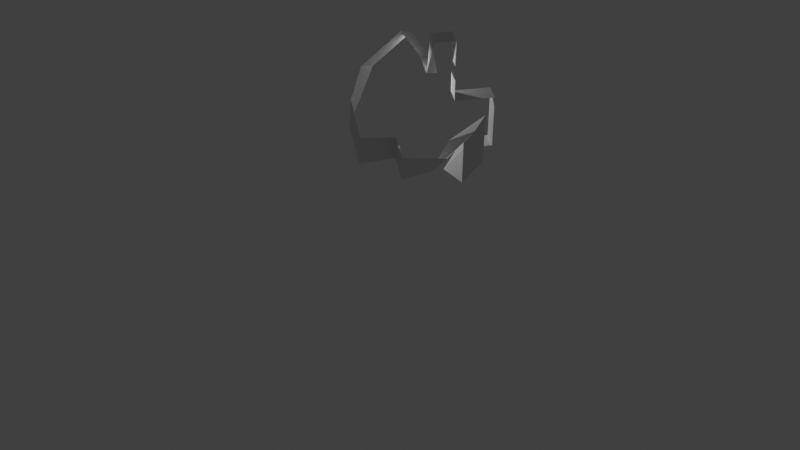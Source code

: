# Source: draft6.blend  (saved by Blender 3.0.42; exported with 4.5.12 LTS)
import bpy
from mathutils import Matrix  # noqa: F401  (used for matrix-valued properties, if any)

bpy.ops.wm.read_factory_settings(use_empty=True)
scene = bpy.context.scene
scene.name = 'Scene'

# ---- collections
col_collection = bpy.data.collections.new('Collection'); scene.collection.children.link(col_collection)

# ---- world
world_world = bpy.data.worlds.new('World'); scene.world = world_world
world_world.use_nodes = True; world_world.node_tree.nodes.clear()
_N = world_world.node_tree.nodes; _L = world_world.node_tree.links
n0 = _N.new('ShaderNodeOutputWorld'); n0.name = 'World Output'; n0.location = (300, 300)
n1 = _N.new('ShaderNodeBackground'); n1.name = 'Background'; n1.location = (10, 300)
n1.inputs[0].default_value = (0.05088, 0.05088, 0.05088, 1.0)
_L.new(n1.outputs[0], n0.inputs[0])
n0.is_active_output = True
world_world.color = (0.05088, 0.05088, 0.05088)
world_world.use_sun_shadow = False
world_world.sun_shadow_jitter_overblur = 0.0

# ---- cameras
cam_camera = bpy.data.cameras.new('Camera')
cam_camera.clip_end = 100.0
cam_camera.ortho_scale = 7.314

# ---- lights
light_light = bpy.data.lights.new('Light', 'POINT')
light_light.transmission_factor = 0.0
light_light.energy = 1000.0
light_light.shadow_soft_size = 0.1
light_light.shadow_maximum_resolution = 0.006
light_light.use_absolute_resolution = True

# ---- meshes
me_jelly = bpy.data.meshes.new('Jelly')
me_jelly.from_pydata([(-0.2749, -0.2778, -0.2835), (-0.2376, -0.2213, 0.2264), (-0.2749, 0.2778, -0.2835), (-0.2122, 0.2346, 0.2642), (0.2749, -0.2778, -0.2835), (0.2672, -0.2045, 0.272), (0.2749, 0.2778, -0.2835), (0.2863, 0.2419, 0.2762), (-0.2749, -0.2778, -0.1759), (-0.2749, 0.2778, -0.1759), (0.2749, 0.2778, -0.1759), (0.2749, -0.2778, -0.1759)], [], [(8, 1, 3, 9), (9, 3, 7, 10), (10, 7, 5, 11), (11, 5, 1, 8), (2, 6, 4, 0), (7, 3, 1, 5), (4, 11, 8, 0), (6, 10, 11, 4), (2, 9, 10, 6), (0, 8, 9, 2)])
_uv = me_jelly.uv_layers.new(name='UVMap')
_uv.uv.foreach_set('vector', [0.4224, 0.0, 0.625, 0.0, 0.625, 0.25, 0.4224, 0.25, 0.4224, 0.25, 0.625, 0.25, 0.625, 0.5, 0.4224, 0.5, 0.4224, 0.5, 0.625, 0.5, 0.625, 0.75, 0.4224, 0.75, 0.4224, 0.75, 0.625, 0.75, 0.625, 1.0, 0.4224, 1.0, 0.125, 0.5, 0.375, 0.5, 0.375, 0.75, 0.125, 0.75, 0.625, 0.5, 0.875, 0.5, 0.875, 0.75, 0.625, 0.75, 0.375, 0.75, 0.4224, 0.75, 0.4224, 1.0, 0.375, 1.0, 0.375, 0.5, 0.4224, 0.5, 0.4224, 0.75, 0.375, 0.75, 0.375, 0.25, 0.4224, 0.25, 0.4224, 0.5, 0.375, 0.5, 0.375, 0.0, 0.4224, 0.0, 0.4224, 0.25, 0.375, 0.25])
_ca = me_jelly.color_attributes.new('Col', 'BYTE_COLOR', 'CORNER')
_ca.data.foreach_set('color', [1.0, 0.0, 0.3864, 1.0, 1.0, 0.01229, 0.3916, 1.0, 1.0, 0.07036, 0.4342, 1.0, 1.0, 0.0, 0.3864, 1.0, 1.0, 0.0, 0.3864, 1.0, 1.0, 0.07036, 0.4342, 1.0, 1.0, 0.0, 0.3864, 1.0, 1.0, 0.0, 0.3864, 1.0, 1.0, 0.0, 0.3864, 1.0, 1.0, 0.0, 0.3864, 1.0, 1.0, 0.0, 0.3864, 1.0, 1.0, 0.0, 0.3864, 1.0, 1.0, 0.0, 0.3864, 1.0, 1.0, 0.0, 0.3864, 1.0, 1.0, 0.01229, 0.3916, 1.0, 1.0, 0.0, 0.3864, 1.0, 1.0, 0.0, 0.3864, 1.0, 1.0, 0.0, 0.3864, 1.0, 1.0, 0.7084, 0.8388, 1.0, 1.0, 0.0009106, 0.3864, 1.0, 1.0, 0.0, 0.3864, 1.0, 1.0, 0.07036, 0.4342, 1.0, 1.0, 0.01229, 0.3916, 1.0, 1.0, 0.0, 0.3864, 1.0, 1.0, 0.7084, 0.8388, 1.0, 1.0, 0.0, 0.3864, 1.0, 1.0, 0.0, 0.3864, 1.0, 1.0, 0.0009106, 0.3864, 1.0, 1.0, 0.0, 0.3864, 1.0, 1.0, 0.0, 0.3864, 1.0, 1.0, 0.0, 0.3864, 1.0, 1.0, 0.7084, 0.8388, 1.0, 1.0, 0.0, 0.3864, 1.0, 1.0, 0.0, 0.3864, 1.0, 1.0, 0.0, 0.3864, 1.0, 1.0, 0.0, 0.3864, 1.0, 1.0, 0.0009106, 0.3864, 1.0, 1.0, 0.0, 0.3864, 1.0, 1.0, 0.0, 0.3864, 1.0, 1.0, 0.0, 0.3864, 1.0])
me_jelly.use_remesh_fix_poles = True
me_jelly.use_remesh_preserve_attributes = False
me_jelly.update()
me_walkmesh = bpy.data.meshes.new('WalkMesh')
me_walkmesh.from_pydata([(-1.0, -7.744, 0.0), (1.0, -7.744, 0.0), (-1.0, -5.744, 0.0), (1.0, -5.744, 0.0), (-1.0, -7.744, 2.052), (1.0, -7.744, 2.052), (-1.0, -4.481, 2.052), (1.0, -4.481, 2.052), (-1.0, -4.481, 4.438), (1.0, -4.481, 4.438), (-1.0, -2.747, 4.438), (1.0, -2.747, 4.438), (-0.8146, -2.196, 3.24), (0.8146, -3.298, 2.878), (2.662, -2.196, 3.24), (4.291, -3.298, 2.878), (2.592, -0.6266, 4.306), (4.222, -1.728, 3.943), (1.97, 2.614, 3.164), (3.599, 1.512, 2.801), (0.5696, 3.644, 2.117), (2.002, 3.683, 0.7216), (-6.396, 3.644, 2.117), (-4.964, 3.683, 0.7216), (-6.458, 0.9613, 2.041), (-4.903, 0.7798, 0.797), (-10.15, 0.9613, 2.041), (-8.595, 0.7798, 0.797), (-10.13, -2.434, 1.852), (-8.615, -1.455, 0.9868), (-8.223, -4.782, 2.381), (-7.547, -2.948, 1.958), (-4.241, -6.39, 2.081), (-4.842, -4.616, 1.379), (-4.241, -6.39, 0.1472), (-4.842, -4.616, -0.5547), (-1.049, -5.404, 0.005511), (-1.65, -3.63, -0.6964)], [], [(0, 1, 3, 2), (1, 0, 4, 5), (5, 4, 6, 7), (7, 6, 8, 9), (9, 8, 10, 11), (11, 10, 12, 13), (13, 12, 14, 15), (15, 14, 16, 17), (17, 16, 18, 19), (19, 18, 20, 21), (21, 20, 22, 23), (23, 22, 24, 25), (25, 24, 26, 27), (27, 26, 28, 29), (29, 28, 30, 31), (31, 30, 32, 33), (33, 32, 34, 35), (35, 34, 36, 37), (3, 37, 36, 2)])
_uv = me_walkmesh.uv_layers.new(name='UVMap')
_uv.uv.foreach_set('vector', [0.0, 0.0, 1.0, 0.0, 1.0, 1.0, 0.0, 1.0, 1.0, 0.0, 0.0, 0.0, 0.0, 0.0, 1.0, 0.0, 1.0, 0.0, 0.0, 0.0, 0.0, 0.0, 1.0, 0.0, 1.0, 0.0, 0.0, 0.0, 0.0, 0.0, 1.0, 0.0, 1.0, 0.0, 0.0, 0.0, 0.0, 0.0, 1.0, 0.0, 1.0, 0.0, 0.0, 0.0, 0.0, 0.0, 1.0, 0.0, 1.0, 0.0, 0.0, 0.0, 0.0, 0.0, 1.0, 0.0, 1.0, 0.0, 0.0, 0.0, 0.0, 0.0, 1.0, 0.0, 1.0, 0.0, 0.0, 0.0, 0.0, 0.0, 1.0, 0.0, 1.0, 0.0, 0.0, 0.0, 0.0, 0.0, 1.0, 0.0, 1.0, 0.0, 0.0, 0.0, 0.0, 0.0, 1.0, 0.0, 1.0, 0.0, 0.0, 0.0, 0.0, 0.0, 1.0, 0.0, 1.0, 0.0, 0.0, 0.0, 0.0, 0.0, 1.0, 0.0, 1.0, 0.0, 0.0, 0.0, 0.0, 0.0, 1.0, 0.0, 1.0, 0.0, 0.0, 0.0, 0.0, 0.0, 1.0, 0.0, 1.0, 0.0, 0.0, 0.0, 0.0, 0.0, 1.0, 0.0, 1.0, 0.0, 0.0, 0.0, 0.0, 0.0, 1.0, 0.0, 1.0, 0.0, 0.0, 0.0, 0.0, 0.0, 1.0, 0.0, 1.0, 1.0, 1.0, 0.0, 0.0, 0.0, 0.0, 1.0])
_ca = me_walkmesh.color_attributes.new('Col', 'BYTE_COLOR', 'CORNER')
_ca.data.foreach_set('color', [1.0, 0.5841, 0.1022, 1.0, 1.0, 0.5906, 0.1119, 1.0, 1.0, 0.3813, 0.1095, 1.0, 1.0, 0.5906, 0.1046, 1.0, 1.0, 0.5906, 0.1119, 1.0, 1.0, 0.5841, 0.1022, 1.0, 1.0, 0.3005, 0.1095, 1.0, 1.0, 0.3005, 0.1095, 1.0, 1.0, 0.3005, 0.1095, 1.0, 1.0, 0.3005, 0.1095, 1.0, 1.0, 0.3005, 0.1095, 1.0, 1.0, 0.3005, 0.1095, 1.0, 1.0, 0.3005, 0.1095, 1.0, 1.0, 0.3005, 0.1095, 1.0, 1.0, 0.1144, 0.1195, 1.0, 1.0, 0.1144, 0.1195, 1.0, 1.0, 0.1144, 0.1195, 1.0, 1.0, 0.1144, 0.1195, 1.0, 1.0, 0.1144, 0.1195, 1.0, 1.0, 0.1144, 0.1195, 1.0, 1.0, 0.1144, 0.1195, 1.0, 1.0, 0.1144, 0.1195, 1.0, 1.0, 0.1144, 0.1195, 1.0, 1.0, 0.2122, 0.117, 1.0, 1.0, 0.2122, 0.117, 1.0, 1.0, 0.1144, 0.1195, 1.0, 1.0, 0.3231, 0.3278, 1.0, 1.0, 0.1144, 0.1195, 1.0, 1.0, 0.1144, 0.1195, 1.0, 1.0, 0.3231, 0.3278, 1.0, 1.0, 0.2346, 0.8632, 1.0, 1.0, 0.305, 0.807, 1.0, 1.0, 0.305, 0.807, 1.0, 1.0, 0.2346, 0.8632, 1.0, 1.0, 0.2346, 0.8632, 1.0, 1.0, 0.2346, 0.8632, 1.0, 1.0, 0.2346, 0.8632, 1.0, 1.0, 0.2346, 0.8632, 1.0, 0.5089, 0.2462, 1.0, 1.0, 0.5089, 0.2462, 1.0, 1.0, 0.5089, 0.2462, 1.0, 1.0, 0.5089, 0.2462, 1.0, 1.0, 0.2582, 0.4508, 1.0, 1.0, 0.2502, 0.4397, 1.0, 1.0, 0.2502, 0.4397, 1.0, 1.0, 0.2582, 0.4508, 1.0, 1.0, 0.2195, 0.3712, 1.0, 1.0, 0.227, 0.3813, 0.9911, 1.0, 0.227, 0.3813, 0.9911, 1.0, 0.2195, 0.3712, 1.0, 1.0, 0.3712, 1.0, 0.7157, 1.0, 0.3712, 1.0, 0.7157, 1.0, 0.3712, 1.0, 0.7157, 1.0, 0.3712, 1.0, 0.7157, 1.0, 0.2423, 1.0, 0.305, 1.0, 0.2423, 1.0, 0.305, 1.0, 0.2423, 1.0, 0.305, 1.0, 0.2423, 1.0, 0.305, 1.0, 0.624, 1.0, 0.2159, 1.0, 0.2462, 1.0, 0.3005, 1.0, 0.2462, 1.0, 0.3005, 1.0, 0.624, 1.0, 0.2159, 1.0, 0.855, 0.9473, 0.162, 1.0, 0.8308, 1.0, 0.1714, 1.0, 0.8308, 1.0, 0.1714, 1.0, 0.855, 0.9473, 0.162, 1.0, 0.8308, 1.0, 0.1714, 1.0, 0.8308, 1.0, 0.1714, 1.0, 0.8308, 1.0, 0.1714, 1.0, 0.8308, 1.0, 0.1714, 1.0, 0.9734, 0.6514, 0.1144, 1.0, 0.8308, 1.0, 0.1714, 1.0, 1.0, 0.3813, 0.1095, 1.0, 0.8308, 1.0, 0.1714, 1.0, 0.9734, 0.6514, 0.1144, 1.0, 1.0, 0.5906, 0.1046, 1.0])
me_walkmesh.use_remesh_fix_poles = True
me_walkmesh.use_remesh_preserve_attributes = False
me_walkmesh.update()

# ---- objects
ob_light = bpy.data.objects.new('Light', light_light)
ob_camera = bpy.data.objects.new('Camera', cam_camera)
ob_jelly = bpy.data.objects.new('Jelly', me_jelly)
ob_walkmesh = bpy.data.objects.new('WalkMesh', me_walkmesh)

# ---- transforms, parenting, visibility, modifiers, constraints
ob_light.location = (4.076, 1.005, 5.904)
ob_light.rotation_euler = (0.6503, 0.05522, 1.866)
ob_light.lock_rotations_4d = False
ob_light.empty_display_type = 'ARROWS'
ob_light.color = (0.0, 0.0, 0.0, 0.0)
ob_light.lineart.crease_threshold = 0.0
ob_camera.location = (-65.37, 10.77, 44.21)
ob_camera.rotation_euler = (0.9138, 1.972e-07, -1.737)
ob_camera.lock_rotations_4d = False
ob_camera.empty_display_type = 'ARROWS'
ob_camera.color = (0.0, 0.0, 0.0, 0.0)
ob_camera.display_type = 'WIRE'
ob_camera.lineart.crease_threshold = 0.0
ob_jelly.location = (0.0, 0.0, 0.0)
_m = ob_jelly.modifiers.new('Subdivision', 'SUBSURF')
_m.levels = 5
_m = ob_jelly.modifiers.new('Bevel', 'BEVEL')
ob_walkmesh.location = (0.0, 0.0, 0.0)
ob_walkmesh.scale = (0.6925, 0.8752, 1.948)

# ---- collection membership
col_collection.objects.link(ob_light)
col_collection.objects.link(ob_camera)
col_collection.objects.link(ob_jelly)
col_collection.objects.link(ob_walkmesh)

# ---- scene / render settings (as saved in the file)
scene.camera = ob_camera
scene.frame_start = 1; scene.frame_end = 250; scene.frame_set(1)
scene.render.engine = 'BLENDER_EEVEE_NEXT'
scene.cycles.sampling_pattern = 'TABULATED_SOBOL'
scene.cycles.use_light_tree = False
scene.view_settings.view_transform = 'Standard'
bpy.context.view_layer.update()
